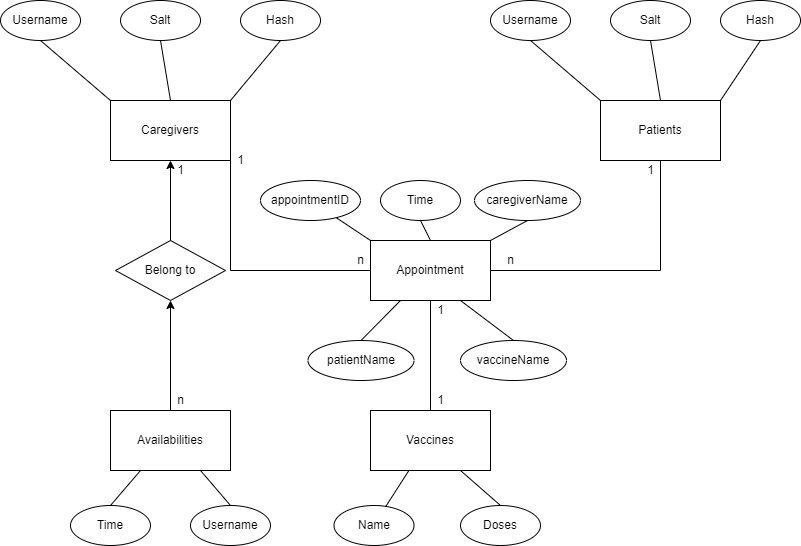

The diagram above was exported from draw.io. Its source (the exported page's mxGraphModel, read from the mxfile embedded in the PNG):
<mxGraphModel dx="1278" dy="547" grid="1" gridSize="10" guides="1" tooltips="1" connect="1" arrows="1" fold="1" page="1" pageScale="1" pageWidth="827" pageHeight="1169" math="0" shadow="0">
  <root>
    <mxCell id="0" />
    <mxCell id="1" parent="0" />
    <mxCell id="HS4JIoS-gqpuQB_MPf5z-1" value="Caregivers" style="rounded=0;whiteSpace=wrap;html=1;" vertex="1" parent="1">
      <mxGeometry x="150" y="140" width="120" height="60" as="geometry" />
    </mxCell>
    <mxCell id="HS4JIoS-gqpuQB_MPf5z-2" value="Availabilities" style="rounded=0;whiteSpace=wrap;html=1;" vertex="1" parent="1">
      <mxGeometry x="150" y="450" width="120" height="60" as="geometry" />
    </mxCell>
    <mxCell id="HS4JIoS-gqpuQB_MPf5z-3" value="Vaccines" style="rounded=0;whiteSpace=wrap;html=1;" vertex="1" parent="1">
      <mxGeometry x="410" y="450" width="120" height="60" as="geometry" />
    </mxCell>
    <mxCell id="HS4JIoS-gqpuQB_MPf5z-4" value="Patients" style="rounded=0;whiteSpace=wrap;html=1;" vertex="1" parent="1">
      <mxGeometry x="640" y="140" width="120" height="60" as="geometry" />
    </mxCell>
    <mxCell id="HS4JIoS-gqpuQB_MPf5z-5" value="Appointment" style="rounded=0;whiteSpace=wrap;html=1;" vertex="1" parent="1">
      <mxGeometry x="410" y="280" width="120" height="60" as="geometry" />
    </mxCell>
    <mxCell id="HS4JIoS-gqpuQB_MPf5z-6" value="Username" style="ellipse;whiteSpace=wrap;html=1;" vertex="1" parent="1">
      <mxGeometry x="40" y="40" width="80" height="40" as="geometry" />
    </mxCell>
    <mxCell id="HS4JIoS-gqpuQB_MPf5z-7" value="Salt" style="ellipse;whiteSpace=wrap;html=1;" vertex="1" parent="1">
      <mxGeometry x="160" y="40" width="80" height="40" as="geometry" />
    </mxCell>
    <mxCell id="HS4JIoS-gqpuQB_MPf5z-8" value="Hash" style="ellipse;whiteSpace=wrap;html=1;" vertex="1" parent="1">
      <mxGeometry x="280" y="40" width="80" height="40" as="geometry" />
    </mxCell>
    <mxCell id="HS4JIoS-gqpuQB_MPf5z-10" value="Username" style="ellipse;whiteSpace=wrap;html=1;" vertex="1" parent="1">
      <mxGeometry x="530" y="40" width="80" height="40" as="geometry" />
    </mxCell>
    <mxCell id="HS4JIoS-gqpuQB_MPf5z-11" value="Salt" style="ellipse;whiteSpace=wrap;html=1;" vertex="1" parent="1">
      <mxGeometry x="650" y="40" width="80" height="40" as="geometry" />
    </mxCell>
    <mxCell id="HS4JIoS-gqpuQB_MPf5z-12" value="Hash" style="ellipse;whiteSpace=wrap;html=1;" vertex="1" parent="1">
      <mxGeometry x="760" y="40" width="80" height="40" as="geometry" />
    </mxCell>
    <mxCell id="HS4JIoS-gqpuQB_MPf5z-13" value="Time" style="ellipse;whiteSpace=wrap;html=1;" vertex="1" parent="1">
      <mxGeometry x="110" y="545" width="80" height="40" as="geometry" />
    </mxCell>
    <mxCell id="HS4JIoS-gqpuQB_MPf5z-14" value="Username" style="ellipse;whiteSpace=wrap;html=1;" vertex="1" parent="1">
      <mxGeometry x="230" y="545" width="80" height="40" as="geometry" />
    </mxCell>
    <mxCell id="HS4JIoS-gqpuQB_MPf5z-15" value="Belong to" style="rhombus;whiteSpace=wrap;html=1;" vertex="1" parent="1">
      <mxGeometry x="155" y="280" width="110" height="60" as="geometry" />
    </mxCell>
    <mxCell id="HS4JIoS-gqpuQB_MPf5z-17" value="Doses" style="ellipse;whiteSpace=wrap;html=1;" vertex="1" parent="1">
      <mxGeometry x="500" y="545" width="80" height="40" as="geometry" />
    </mxCell>
    <mxCell id="HS4JIoS-gqpuQB_MPf5z-18" value="Name" style="ellipse;whiteSpace=wrap;html=1;" vertex="1" parent="1">
      <mxGeometry x="373.5" y="545" width="80" height="40" as="geometry" />
    </mxCell>
    <mxCell id="HS4JIoS-gqpuQB_MPf5z-19" value="appointmentID" style="ellipse;whiteSpace=wrap;html=1;" vertex="1" parent="1">
      <mxGeometry x="300" y="220" width="100" height="40" as="geometry" />
    </mxCell>
    <mxCell id="HS4JIoS-gqpuQB_MPf5z-21" value="Time" style="ellipse;whiteSpace=wrap;html=1;" vertex="1" parent="1">
      <mxGeometry x="420" y="220" width="80" height="40" as="geometry" />
    </mxCell>
    <mxCell id="HS4JIoS-gqpuQB_MPf5z-22" value="caregiverName" style="ellipse;whiteSpace=wrap;html=1;" vertex="1" parent="1">
      <mxGeometry x="514" y="220" width="106" height="40" as="geometry" />
    </mxCell>
    <mxCell id="HS4JIoS-gqpuQB_MPf5z-23" value="patientName" style="ellipse;whiteSpace=wrap;html=1;" vertex="1" parent="1">
      <mxGeometry x="347.5" y="380" width="106" height="40" as="geometry" />
    </mxCell>
    <mxCell id="HS4JIoS-gqpuQB_MPf5z-24" value="vaccineName" style="ellipse;whiteSpace=wrap;html=1;" vertex="1" parent="1">
      <mxGeometry x="500" y="380" width="106" height="40" as="geometry" />
    </mxCell>
    <mxCell id="HS4JIoS-gqpuQB_MPf5z-25" value="" style="endArrow=none;html=1;rounded=0;exitX=0;exitY=0;exitDx=0;exitDy=0;" edge="1" parent="1" source="HS4JIoS-gqpuQB_MPf5z-5" target="HS4JIoS-gqpuQB_MPf5z-19">
      <mxGeometry width="50" height="50" relative="1" as="geometry">
        <mxPoint x="460" y="370" as="sourcePoint" />
        <mxPoint x="510" y="320" as="targetPoint" />
      </mxGeometry>
    </mxCell>
    <mxCell id="HS4JIoS-gqpuQB_MPf5z-26" value="" style="endArrow=none;html=1;rounded=0;exitX=0.5;exitY=0;exitDx=0;exitDy=0;entryX=0.5;entryY=1;entryDx=0;entryDy=0;" edge="1" parent="1" source="HS4JIoS-gqpuQB_MPf5z-5" target="HS4JIoS-gqpuQB_MPf5z-21">
      <mxGeometry width="50" height="50" relative="1" as="geometry">
        <mxPoint x="420" y="290" as="sourcePoint" />
        <mxPoint x="385.72478777137394" y="267.1498585142492" as="targetPoint" />
      </mxGeometry>
    </mxCell>
    <mxCell id="HS4JIoS-gqpuQB_MPf5z-27" value="" style="endArrow=none;html=1;rounded=0;exitX=1;exitY=0;exitDx=0;exitDy=0;entryX=0.5;entryY=1;entryDx=0;entryDy=0;" edge="1" parent="1" source="HS4JIoS-gqpuQB_MPf5z-5" target="HS4JIoS-gqpuQB_MPf5z-22">
      <mxGeometry width="50" height="50" relative="1" as="geometry">
        <mxPoint x="430" y="300" as="sourcePoint" />
        <mxPoint x="395.72478777137394" y="277.1498585142492" as="targetPoint" />
      </mxGeometry>
    </mxCell>
    <mxCell id="HS4JIoS-gqpuQB_MPf5z-28" value="" style="endArrow=none;html=1;rounded=0;exitX=0.5;exitY=0;exitDx=0;exitDy=0;entryX=0.25;entryY=1;entryDx=0;entryDy=0;" edge="1" parent="1" source="HS4JIoS-gqpuQB_MPf5z-23" target="HS4JIoS-gqpuQB_MPf5z-5">
      <mxGeometry width="50" height="50" relative="1" as="geometry">
        <mxPoint x="440" y="310" as="sourcePoint" />
        <mxPoint x="405.72478777137394" y="287.1498585142492" as="targetPoint" />
      </mxGeometry>
    </mxCell>
    <mxCell id="HS4JIoS-gqpuQB_MPf5z-29" value="" style="endArrow=none;html=1;rounded=0;exitX=0.5;exitY=0;exitDx=0;exitDy=0;entryX=0.75;entryY=1;entryDx=0;entryDy=0;" edge="1" parent="1" source="HS4JIoS-gqpuQB_MPf5z-24" target="HS4JIoS-gqpuQB_MPf5z-5">
      <mxGeometry width="50" height="50" relative="1" as="geometry">
        <mxPoint x="450" y="320" as="sourcePoint" />
        <mxPoint x="415.72478777137394" y="297.1498585142492" as="targetPoint" />
      </mxGeometry>
    </mxCell>
    <mxCell id="HS4JIoS-gqpuQB_MPf5z-30" value="" style="endArrow=none;html=1;rounded=0;entryX=0.5;entryY=1;entryDx=0;entryDy=0;exitX=0;exitY=0;exitDx=0;exitDy=0;" edge="1" parent="1" source="HS4JIoS-gqpuQB_MPf5z-1" target="HS4JIoS-gqpuQB_MPf5z-6">
      <mxGeometry width="50" height="50" relative="1" as="geometry">
        <mxPoint x="250" y="270" as="sourcePoint" />
        <mxPoint x="300" y="220" as="targetPoint" />
      </mxGeometry>
    </mxCell>
    <mxCell id="HS4JIoS-gqpuQB_MPf5z-31" value="" style="endArrow=none;html=1;rounded=0;exitX=0.5;exitY=0;exitDx=0;exitDy=0;entryX=0.5;entryY=1;entryDx=0;entryDy=0;" edge="1" parent="1" source="HS4JIoS-gqpuQB_MPf5z-1" target="HS4JIoS-gqpuQB_MPf5z-7">
      <mxGeometry width="50" height="50" relative="1" as="geometry">
        <mxPoint x="460" y="330" as="sourcePoint" />
        <mxPoint x="425.72478777137394" y="307.1498585142492" as="targetPoint" />
      </mxGeometry>
    </mxCell>
    <mxCell id="HS4JIoS-gqpuQB_MPf5z-32" value="" style="endArrow=none;html=1;rounded=0;entryX=0.5;entryY=1;entryDx=0;entryDy=0;exitX=1;exitY=0;exitDx=0;exitDy=0;" edge="1" parent="1" source="HS4JIoS-gqpuQB_MPf5z-1" target="HS4JIoS-gqpuQB_MPf5z-8">
      <mxGeometry width="50" height="50" relative="1" as="geometry">
        <mxPoint x="160" y="150" as="sourcePoint" />
        <mxPoint x="90" y="90" as="targetPoint" />
      </mxGeometry>
    </mxCell>
    <mxCell id="HS4JIoS-gqpuQB_MPf5z-33" value="" style="endArrow=none;html=1;rounded=0;exitX=0;exitY=0;exitDx=0;exitDy=0;entryX=0.5;entryY=1;entryDx=0;entryDy=0;" edge="1" parent="1" source="HS4JIoS-gqpuQB_MPf5z-4" target="HS4JIoS-gqpuQB_MPf5z-10">
      <mxGeometry width="50" height="50" relative="1" as="geometry">
        <mxPoint x="280" y="150" as="sourcePoint" />
        <mxPoint x="330" y="90" as="targetPoint" />
      </mxGeometry>
    </mxCell>
    <mxCell id="HS4JIoS-gqpuQB_MPf5z-35" value="" style="endArrow=none;html=1;rounded=0;entryX=0.5;entryY=1;entryDx=0;entryDy=0;exitX=0.5;exitY=0;exitDx=0;exitDy=0;" edge="1" parent="1" source="HS4JIoS-gqpuQB_MPf5z-4" target="HS4JIoS-gqpuQB_MPf5z-11">
      <mxGeometry width="50" height="50" relative="1" as="geometry">
        <mxPoint x="280" y="150" as="sourcePoint" />
        <mxPoint x="330" y="90" as="targetPoint" />
      </mxGeometry>
    </mxCell>
    <mxCell id="HS4JIoS-gqpuQB_MPf5z-36" value="" style="endArrow=none;html=1;rounded=0;entryX=0.5;entryY=1;entryDx=0;entryDy=0;exitX=1;exitY=0;exitDx=0;exitDy=0;" edge="1" parent="1" source="HS4JIoS-gqpuQB_MPf5z-4" target="HS4JIoS-gqpuQB_MPf5z-12">
      <mxGeometry width="50" height="50" relative="1" as="geometry">
        <mxPoint x="710" y="150" as="sourcePoint" />
        <mxPoint x="700" y="90" as="targetPoint" />
      </mxGeometry>
    </mxCell>
    <mxCell id="HS4JIoS-gqpuQB_MPf5z-37" value="" style="endArrow=classic;html=1;rounded=0;entryX=0.5;entryY=1;entryDx=0;entryDy=0;exitX=0.5;exitY=0;exitDx=0;exitDy=0;" edge="1" parent="1" source="HS4JIoS-gqpuQB_MPf5z-2" target="HS4JIoS-gqpuQB_MPf5z-15">
      <mxGeometry width="50" height="50" relative="1" as="geometry">
        <mxPoint x="360" y="370" as="sourcePoint" />
        <mxPoint x="410" y="320" as="targetPoint" />
      </mxGeometry>
    </mxCell>
    <mxCell id="HS4JIoS-gqpuQB_MPf5z-38" value="" style="endArrow=classic;html=1;rounded=0;entryX=0.5;entryY=1;entryDx=0;entryDy=0;exitX=0.5;exitY=0;exitDx=0;exitDy=0;" edge="1" parent="1" source="HS4JIoS-gqpuQB_MPf5z-15" target="HS4JIoS-gqpuQB_MPf5z-1">
      <mxGeometry width="50" height="50" relative="1" as="geometry">
        <mxPoint x="360" y="370" as="sourcePoint" />
        <mxPoint x="300" y="310" as="targetPoint" />
      </mxGeometry>
    </mxCell>
    <mxCell id="HS4JIoS-gqpuQB_MPf5z-39" value="" style="endArrow=none;html=1;rounded=0;exitX=0.5;exitY=0;exitDx=0;exitDy=0;entryX=0.25;entryY=1;entryDx=0;entryDy=0;" edge="1" parent="1" source="HS4JIoS-gqpuQB_MPf5z-13" target="HS4JIoS-gqpuQB_MPf5z-2">
      <mxGeometry width="50" height="50" relative="1" as="geometry">
        <mxPoint x="360" y="470" as="sourcePoint" />
        <mxPoint x="410" y="420" as="targetPoint" />
      </mxGeometry>
    </mxCell>
    <mxCell id="HS4JIoS-gqpuQB_MPf5z-40" value="" style="endArrow=none;html=1;rounded=0;exitX=0.5;exitY=0;exitDx=0;exitDy=0;entryX=0.75;entryY=1;entryDx=0;entryDy=0;" edge="1" parent="1" source="HS4JIoS-gqpuQB_MPf5z-14" target="HS4JIoS-gqpuQB_MPf5z-2">
      <mxGeometry width="50" height="50" relative="1" as="geometry">
        <mxPoint x="360" y="470" as="sourcePoint" />
        <mxPoint x="410" y="420" as="targetPoint" />
      </mxGeometry>
    </mxCell>
    <mxCell id="HS4JIoS-gqpuQB_MPf5z-41" value="" style="endArrow=none;html=1;rounded=0;entryX=0.32;entryY=1;entryDx=0;entryDy=0;entryPerimeter=0;" edge="1" parent="1" source="HS4JIoS-gqpuQB_MPf5z-18" target="HS4JIoS-gqpuQB_MPf5z-3">
      <mxGeometry width="50" height="50" relative="1" as="geometry">
        <mxPoint x="360" y="470" as="sourcePoint" />
        <mxPoint x="410" y="420" as="targetPoint" />
      </mxGeometry>
    </mxCell>
    <mxCell id="HS4JIoS-gqpuQB_MPf5z-42" value="" style="endArrow=none;html=1;rounded=0;exitX=0.5;exitY=0;exitDx=0;exitDy=0;entryX=0.75;entryY=1;entryDx=0;entryDy=0;" edge="1" parent="1" source="HS4JIoS-gqpuQB_MPf5z-17" target="HS4JIoS-gqpuQB_MPf5z-3">
      <mxGeometry width="50" height="50" relative="1" as="geometry">
        <mxPoint x="360" y="470" as="sourcePoint" />
        <mxPoint x="410" y="420" as="targetPoint" />
      </mxGeometry>
    </mxCell>
    <mxCell id="HS4JIoS-gqpuQB_MPf5z-43" value="1" style="text;html=1;resizable=0;autosize=1;align=center;verticalAlign=middle;points=[];fillColor=none;strokeColor=none;rounded=0;" vertex="1" parent="1">
      <mxGeometry x="210" y="200" width="20" height="20" as="geometry" />
    </mxCell>
    <mxCell id="HS4JIoS-gqpuQB_MPf5z-44" value="n" style="text;html=1;resizable=0;autosize=1;align=center;verticalAlign=middle;points=[];fillColor=none;strokeColor=none;rounded=0;" vertex="1" parent="1">
      <mxGeometry x="210" y="430" width="20" height="20" as="geometry" />
    </mxCell>
    <mxCell id="HS4JIoS-gqpuQB_MPf5z-45" value="" style="endArrow=none;html=1;rounded=0;entryX=0.5;entryY=1;entryDx=0;entryDy=0;exitX=1;exitY=0.5;exitDx=0;exitDy=0;" edge="1" parent="1" source="HS4JIoS-gqpuQB_MPf5z-5" target="HS4JIoS-gqpuQB_MPf5z-4">
      <mxGeometry width="50" height="50" relative="1" as="geometry">
        <mxPoint x="720" y="290" as="sourcePoint" />
        <mxPoint x="770" y="240" as="targetPoint" />
        <Array as="points">
          <mxPoint x="700" y="310" />
        </Array>
      </mxGeometry>
    </mxCell>
    <mxCell id="HS4JIoS-gqpuQB_MPf5z-47" value="" style="endArrow=none;html=1;rounded=0;entryX=1;entryY=0.5;entryDx=0;entryDy=0;exitX=0;exitY=0.5;exitDx=0;exitDy=0;" edge="1" parent="1" source="HS4JIoS-gqpuQB_MPf5z-5" target="HS4JIoS-gqpuQB_MPf5z-1">
      <mxGeometry width="50" height="50" relative="1" as="geometry">
        <mxPoint x="720" y="290" as="sourcePoint" />
        <mxPoint x="770" y="240" as="targetPoint" />
        <Array as="points">
          <mxPoint x="270" y="310" />
        </Array>
      </mxGeometry>
    </mxCell>
    <mxCell id="HS4JIoS-gqpuQB_MPf5z-48" value="1" style="text;html=1;resizable=0;autosize=1;align=center;verticalAlign=middle;points=[];fillColor=none;strokeColor=none;rounded=0;" vertex="1" parent="1">
      <mxGeometry x="270" y="190" width="20" height="20" as="geometry" />
    </mxCell>
    <mxCell id="HS4JIoS-gqpuQB_MPf5z-49" value="1" style="text;html=1;resizable=0;autosize=1;align=center;verticalAlign=middle;points=[];fillColor=none;strokeColor=none;rounded=0;" vertex="1" parent="1">
      <mxGeometry x="680" y="200" width="20" height="20" as="geometry" />
    </mxCell>
    <mxCell id="HS4JIoS-gqpuQB_MPf5z-50" value="n" style="text;html=1;resizable=0;autosize=1;align=center;verticalAlign=middle;points=[];fillColor=none;strokeColor=none;rounded=0;" vertex="1" parent="1">
      <mxGeometry x="540" y="290" width="20" height="20" as="geometry" />
    </mxCell>
    <mxCell id="HS4JIoS-gqpuQB_MPf5z-51" value="n" style="text;html=1;resizable=0;autosize=1;align=center;verticalAlign=middle;points=[];fillColor=none;strokeColor=none;rounded=0;" vertex="1" parent="1">
      <mxGeometry x="390" y="290" width="20" height="20" as="geometry" />
    </mxCell>
    <mxCell id="HS4JIoS-gqpuQB_MPf5z-52" value="" style="endArrow=none;html=1;rounded=0;entryX=0.5;entryY=1;entryDx=0;entryDy=0;exitX=0.5;exitY=0;exitDx=0;exitDy=0;" edge="1" parent="1" source="HS4JIoS-gqpuQB_MPf5z-3" target="HS4JIoS-gqpuQB_MPf5z-5">
      <mxGeometry width="50" height="50" relative="1" as="geometry">
        <mxPoint x="720" y="390" as="sourcePoint" />
        <mxPoint x="770" y="340" as="targetPoint" />
      </mxGeometry>
    </mxCell>
    <mxCell id="HS4JIoS-gqpuQB_MPf5z-53" value="1" style="text;html=1;resizable=0;autosize=1;align=center;verticalAlign=middle;points=[];fillColor=none;strokeColor=none;rounded=0;" vertex="1" parent="1">
      <mxGeometry x="470" y="340" width="20" height="20" as="geometry" />
    </mxCell>
    <mxCell id="HS4JIoS-gqpuQB_MPf5z-54" value="1" style="text;html=1;resizable=0;autosize=1;align=center;verticalAlign=middle;points=[];fillColor=none;strokeColor=none;rounded=0;" vertex="1" parent="1">
      <mxGeometry x="470" y="430" width="20" height="20" as="geometry" />
    </mxCell>
  </root>
</mxGraphModel>